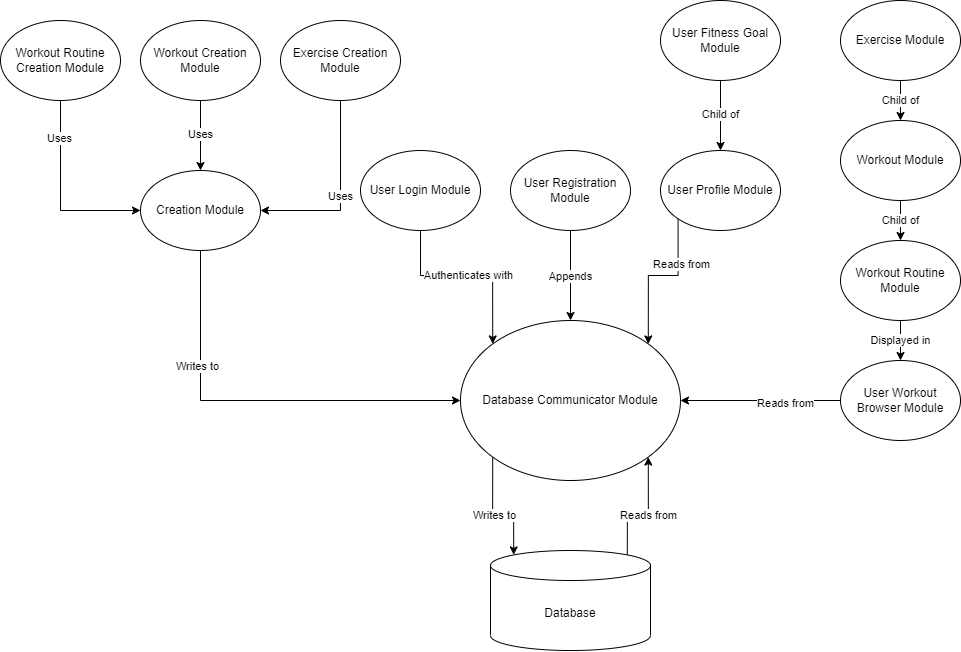

The diagram above was exported from draw.io. Its source (the exported page's mxGraphModel, read from the mxfile embedded in the PNG):
<mxGraphModel dx="2033" dy="830" grid="1" gridSize="10" guides="1" tooltips="1" connect="1" arrows="1" fold="1" page="1" pageScale="1.5" pageWidth="1169" pageHeight="826" background="none" math="0" shadow="0">
  <root>
    <mxCell id="0" style=";html=1;" />
    <mxCell id="1" style=";html=1;" parent="0" />
    <mxCell id="gfzEK18APmZyo3irLtRf-43" value="Authenticates with" style="edgeStyle=orthogonalEdgeStyle;rounded=0;orthogonalLoop=1;jettySize=auto;html=1;exitX=0.5;exitY=1;exitDx=0;exitDy=0;entryX=0;entryY=0;entryDx=0;entryDy=0;" edge="1" parent="1" source="gfzEK18APmZyo3irLtRf-10" target="gfzEK18APmZyo3irLtRf-36">
      <mxGeometry relative="1" as="geometry" />
    </mxCell>
    <mxCell id="gfzEK18APmZyo3irLtRf-10" value="User Login Module" style="ellipse;whiteSpace=wrap;html=1;" vertex="1" parent="1">
      <mxGeometry x="390" y="490" width="120" height="80" as="geometry" />
    </mxCell>
    <mxCell id="gfzEK18APmZyo3irLtRf-55" value="Child of" style="edgeStyle=orthogonalEdgeStyle;rounded=0;orthogonalLoop=1;jettySize=auto;html=1;exitX=0.5;exitY=1;exitDx=0;exitDy=0;entryX=0.5;entryY=0;entryDx=0;entryDy=0;" edge="1" parent="1" source="gfzEK18APmZyo3irLtRf-11" target="gfzEK18APmZyo3irLtRf-15">
      <mxGeometry relative="1" as="geometry" />
    </mxCell>
    <mxCell id="gfzEK18APmZyo3irLtRf-11" value="Exercise Module" style="ellipse;whiteSpace=wrap;html=1;" vertex="1" parent="1">
      <mxGeometry x="870" y="340" width="120" height="80" as="geometry" />
    </mxCell>
    <mxCell id="gfzEK18APmZyo3irLtRf-53" value="Displayed in" style="edgeStyle=orthogonalEdgeStyle;rounded=0;orthogonalLoop=1;jettySize=auto;html=1;exitX=0.5;exitY=1;exitDx=0;exitDy=0;entryX=0.5;entryY=0;entryDx=0;entryDy=0;" edge="1" parent="1" source="gfzEK18APmZyo3irLtRf-12" target="gfzEK18APmZyo3irLtRf-19">
      <mxGeometry relative="1" as="geometry" />
    </mxCell>
    <mxCell id="gfzEK18APmZyo3irLtRf-12" value="Workout Routine Module" style="ellipse;whiteSpace=wrap;html=1;" vertex="1" parent="1">
      <mxGeometry x="870" y="580" width="120" height="80" as="geometry" />
    </mxCell>
    <mxCell id="gfzEK18APmZyo3irLtRf-44" value="Appends" style="edgeStyle=orthogonalEdgeStyle;rounded=0;orthogonalLoop=1;jettySize=auto;html=1;exitX=0.5;exitY=1;exitDx=0;exitDy=0;entryX=0.5;entryY=0;entryDx=0;entryDy=0;" edge="1" parent="1" source="gfzEK18APmZyo3irLtRf-13" target="gfzEK18APmZyo3irLtRf-36">
      <mxGeometry relative="1" as="geometry" />
    </mxCell>
    <mxCell id="gfzEK18APmZyo3irLtRf-13" value="User Registration Module" style="ellipse;whiteSpace=wrap;html=1;" vertex="1" parent="1">
      <mxGeometry x="540" y="490" width="120" height="80" as="geometry" />
    </mxCell>
    <mxCell id="gfzEK18APmZyo3irLtRf-54" value="Child of" style="edgeStyle=orthogonalEdgeStyle;rounded=0;orthogonalLoop=1;jettySize=auto;html=1;exitX=0.5;exitY=1;exitDx=0;exitDy=0;entryX=0.5;entryY=0;entryDx=0;entryDy=0;" edge="1" parent="1" source="gfzEK18APmZyo3irLtRf-15" target="gfzEK18APmZyo3irLtRf-12">
      <mxGeometry relative="1" as="geometry" />
    </mxCell>
    <mxCell id="gfzEK18APmZyo3irLtRf-15" value="Workout Module" style="ellipse;whiteSpace=wrap;html=1;" vertex="1" parent="1">
      <mxGeometry x="870" y="460" width="120" height="80" as="geometry" />
    </mxCell>
    <mxCell id="gfzEK18APmZyo3irLtRf-32" style="edgeStyle=orthogonalEdgeStyle;rounded=0;orthogonalLoop=1;jettySize=auto;html=1;exitX=0.5;exitY=1;exitDx=0;exitDy=0;entryX=0;entryY=0.5;entryDx=0;entryDy=0;" edge="1" parent="1" source="gfzEK18APmZyo3irLtRf-16" target="gfzEK18APmZyo3irLtRf-18">
      <mxGeometry relative="1" as="geometry" />
    </mxCell>
    <mxCell id="gfzEK18APmZyo3irLtRf-56" value="Uses" style="edgeLabel;html=1;align=center;verticalAlign=middle;resizable=0;points=[];" vertex="1" connectable="0" parent="gfzEK18APmZyo3irLtRf-32">
      <mxGeometry x="-0.606" y="-2" relative="1" as="geometry">
        <mxPoint as="offset" />
      </mxGeometry>
    </mxCell>
    <mxCell id="gfzEK18APmZyo3irLtRf-16" value="Workout Routine Creation Module" style="ellipse;whiteSpace=wrap;html=1;" vertex="1" parent="1">
      <mxGeometry x="30" y="360" width="120" height="80" as="geometry" />
    </mxCell>
    <mxCell id="gfzEK18APmZyo3irLtRf-33" value="Uses" style="edgeStyle=orthogonalEdgeStyle;rounded=0;orthogonalLoop=1;jettySize=auto;html=1;exitX=0.5;exitY=1;exitDx=0;exitDy=0;entryX=0.5;entryY=0;entryDx=0;entryDy=0;" edge="1" parent="1" source="gfzEK18APmZyo3irLtRf-17" target="gfzEK18APmZyo3irLtRf-18">
      <mxGeometry relative="1" as="geometry" />
    </mxCell>
    <mxCell id="gfzEK18APmZyo3irLtRf-17" value="Workout Creation Module" style="ellipse;whiteSpace=wrap;html=1;" vertex="1" parent="1">
      <mxGeometry x="170" y="360" width="120" height="80" as="geometry" />
    </mxCell>
    <mxCell id="gfzEK18APmZyo3irLtRf-37" style="edgeStyle=orthogonalEdgeStyle;rounded=0;orthogonalLoop=1;jettySize=auto;html=1;exitX=0.5;exitY=1;exitDx=0;exitDy=0;entryX=0;entryY=0.5;entryDx=0;entryDy=0;" edge="1" parent="1" source="gfzEK18APmZyo3irLtRf-18" target="gfzEK18APmZyo3irLtRf-36">
      <mxGeometry relative="1" as="geometry" />
    </mxCell>
    <mxCell id="gfzEK18APmZyo3irLtRf-57" value="Writes to" style="edgeLabel;html=1;align=center;verticalAlign=middle;resizable=0;points=[];" vertex="1" connectable="0" parent="gfzEK18APmZyo3irLtRf-37">
      <mxGeometry x="-0.4397" y="-4" relative="1" as="geometry">
        <mxPoint y="1" as="offset" />
      </mxGeometry>
    </mxCell>
    <mxCell id="gfzEK18APmZyo3irLtRf-18" value="Creation Module" style="ellipse;whiteSpace=wrap;html=1;" vertex="1" parent="1">
      <mxGeometry x="170" y="510" width="120" height="80" as="geometry" />
    </mxCell>
    <mxCell id="gfzEK18APmZyo3irLtRf-52" style="edgeStyle=orthogonalEdgeStyle;rounded=0;orthogonalLoop=1;jettySize=auto;html=1;exitX=0;exitY=0.5;exitDx=0;exitDy=0;" edge="1" parent="1" source="gfzEK18APmZyo3irLtRf-19" target="gfzEK18APmZyo3irLtRf-36">
      <mxGeometry relative="1" as="geometry" />
    </mxCell>
    <mxCell id="gfzEK18APmZyo3irLtRf-59" value="Reads from" style="edgeLabel;html=1;align=center;verticalAlign=middle;resizable=0;points=[];" vertex="1" connectable="0" parent="gfzEK18APmZyo3irLtRf-52">
      <mxGeometry x="-0.3089" y="2" relative="1" as="geometry">
        <mxPoint as="offset" />
      </mxGeometry>
    </mxCell>
    <mxCell id="gfzEK18APmZyo3irLtRf-19" value="User Workout Browser Module" style="ellipse;whiteSpace=wrap;html=1;" vertex="1" parent="1">
      <mxGeometry x="870" y="700" width="120" height="80" as="geometry" />
    </mxCell>
    <mxCell id="gfzEK18APmZyo3irLtRf-47" value="Child of" style="edgeStyle=orthogonalEdgeStyle;rounded=0;orthogonalLoop=1;jettySize=auto;html=1;exitX=0.5;exitY=1;exitDx=0;exitDy=0;entryX=0.5;entryY=0;entryDx=0;entryDy=0;" edge="1" parent="1" source="gfzEK18APmZyo3irLtRf-20" target="gfzEK18APmZyo3irLtRf-21">
      <mxGeometry relative="1" as="geometry" />
    </mxCell>
    <mxCell id="gfzEK18APmZyo3irLtRf-20" value="User Fitness Goal Module" style="ellipse;whiteSpace=wrap;html=1;" vertex="1" parent="1">
      <mxGeometry x="690" y="340" width="120" height="80" as="geometry" />
    </mxCell>
    <mxCell id="gfzEK18APmZyo3irLtRf-49" style="edgeStyle=orthogonalEdgeStyle;rounded=0;orthogonalLoop=1;jettySize=auto;html=1;exitX=0;exitY=1;exitDx=0;exitDy=0;entryX=1;entryY=0;entryDx=0;entryDy=0;" edge="1" parent="1" source="gfzEK18APmZyo3irLtRf-21" target="gfzEK18APmZyo3irLtRf-36">
      <mxGeometry relative="1" as="geometry" />
    </mxCell>
    <mxCell id="gfzEK18APmZyo3irLtRf-60" value="Reads from" style="edgeLabel;html=1;align=center;verticalAlign=middle;resizable=0;points=[];" vertex="1" connectable="0" parent="gfzEK18APmZyo3irLtRf-49">
      <mxGeometry x="-0.417" y="3" relative="1" as="geometry">
        <mxPoint y="-1" as="offset" />
      </mxGeometry>
    </mxCell>
    <mxCell id="gfzEK18APmZyo3irLtRf-21" value="User Profile Module" style="ellipse;whiteSpace=wrap;html=1;" vertex="1" parent="1">
      <mxGeometry x="690" y="490" width="120" height="80" as="geometry" />
    </mxCell>
    <mxCell id="gfzEK18APmZyo3irLtRf-34" value="Uses&lt;br&gt;" style="edgeStyle=orthogonalEdgeStyle;rounded=0;orthogonalLoop=1;jettySize=auto;html=1;exitX=0.5;exitY=1;exitDx=0;exitDy=0;entryX=1;entryY=0.5;entryDx=0;entryDy=0;" edge="1" parent="1" source="gfzEK18APmZyo3irLtRf-24" target="gfzEK18APmZyo3irLtRf-18">
      <mxGeometry relative="1" as="geometry" />
    </mxCell>
    <mxCell id="gfzEK18APmZyo3irLtRf-24" value="Exercise Creation Module" style="ellipse;whiteSpace=wrap;html=1;" vertex="1" parent="1">
      <mxGeometry x="310" y="360" width="120" height="80" as="geometry" />
    </mxCell>
    <mxCell id="gfzEK18APmZyo3irLtRf-39" value="Reads from" style="edgeStyle=orthogonalEdgeStyle;rounded=0;orthogonalLoop=1;jettySize=auto;html=1;exitX=0.855;exitY=0;exitDx=0;exitDy=4.35;exitPerimeter=0;entryX=1;entryY=1;entryDx=0;entryDy=0;" edge="1" parent="1" source="gfzEK18APmZyo3irLtRf-31" target="gfzEK18APmZyo3irLtRf-36">
      <mxGeometry relative="1" as="geometry" />
    </mxCell>
    <mxCell id="gfzEK18APmZyo3irLtRf-31" value="Database" style="shape=cylinder3;whiteSpace=wrap;html=1;boundedLbl=1;backgroundOutline=1;size=15;" vertex="1" parent="1">
      <mxGeometry x="520" y="890" width="160" height="100" as="geometry" />
    </mxCell>
    <mxCell id="gfzEK18APmZyo3irLtRf-38" value="Writes to" style="edgeStyle=orthogonalEdgeStyle;rounded=0;orthogonalLoop=1;jettySize=auto;html=1;exitX=0;exitY=1;exitDx=0;exitDy=0;entryX=0.145;entryY=0;entryDx=0;entryDy=4.35;entryPerimeter=0;" edge="1" parent="1" source="gfzEK18APmZyo3irLtRf-36" target="gfzEK18APmZyo3irLtRf-31">
      <mxGeometry relative="1" as="geometry" />
    </mxCell>
    <mxCell id="gfzEK18APmZyo3irLtRf-36" value="Database Communicator Module" style="ellipse;whiteSpace=wrap;html=1;" vertex="1" parent="1">
      <mxGeometry x="490" y="660" width="220" height="160" as="geometry" />
    </mxCell>
  </root>
</mxGraphModel>